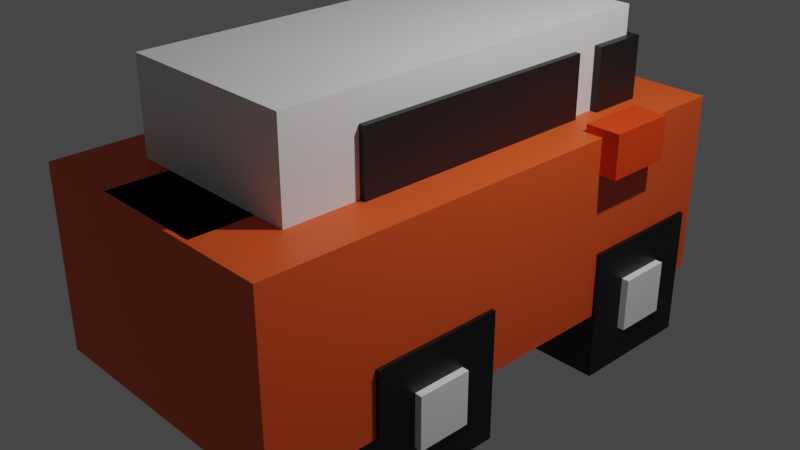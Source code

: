 # Source: carro_cross_road.blend  (saved by Blender 3.4.6; exported with 4.5.12 LTS)
import bpy
from mathutils import Matrix  # noqa: F401  (used for matrix-valued properties, if any)

bpy.ops.wm.read_factory_settings(use_empty=True)
scene = bpy.context.scene
scene.name = 'Scene'

# ---- collections
col_collection = bpy.data.collections.new('Collection'); scene.collection.children.link(col_collection)

# ---- materials (node trees are filled in below, after node groups)
mat_material = bpy.data.materials.new('Material')
mat_material.alpha_threshold = 0.0
mat_material.use_transparent_shadow = False
mat_material.roughness = 0.5
mat_material.line_color = (0.0, 0.0, 0.0, 1.0)
mat_material_001 = bpy.data.materials.new('Material.001')
mat_material_001.use_transparent_shadow = False
mat_material_002 = bpy.data.materials.new('Material.002')
mat_material_002.use_transparent_shadow = False
mat_material_003 = bpy.data.materials.new('Material.003')
mat_material_003.use_transparent_shadow = False
mat_material_004 = bpy.data.materials.new('Material.004')
mat_material_004.use_transparent_shadow = False
mat_material_005 = bpy.data.materials.new('Material.005')
mat_material_005.use_transparent_shadow = False
mat_material_007 = bpy.data.materials.new('Material.007')
mat_material_007.use_transparent_shadow = False
mat_material_008 = bpy.data.materials.new('Material.008')
mat_material_008.use_transparent_shadow = False
mat_material_009 = bpy.data.materials.new('Material.009')
mat_material_009.use_transparent_shadow = False
mat_material_011 = bpy.data.materials.new('Material.011')
mat_material_011.use_transparent_shadow = False
mat_material_012 = bpy.data.materials.new('Material.012')
mat_material_012.use_transparent_shadow = False
mat_material_015 = bpy.data.materials.new('Material.015')
mat_material_015.use_transparent_shadow = False

# ---- material node trees
mat_material.use_nodes = True; mat_material.node_tree.nodes.clear()
_N = mat_material.node_tree.nodes; _L = mat_material.node_tree.links
n0 = _N.new('ShaderNodeOutputMaterial'); n0.name = 'Material Output'; n0.location = (300, 300)
n1 = _N.new('ShaderNodeBsdfPrincipled'); n1.name = 'Principled BSDF'; n1.location = (10, 300)
n1.distribution = 'GGX'
n1.subsurface_method = 'RANDOM_WALK_SKIN'
n1.inputs[0].default_value = (0.8, 0.09272, 0.01457, 1.0)
n1.inputs[3].default_value = 1.45
n1.inputs[27].default_value = (0.0, 0.0, 0.0, 1.0)
n1.inputs[28].default_value = 1.0
_L.new(n1.outputs[0], n0.inputs[0])
n0.is_active_output = True
mat_material_001.use_nodes = True; mat_material_001.node_tree.nodes.clear()
_N = mat_material_001.node_tree.nodes; _L = mat_material_001.node_tree.links
n0 = _N.new('ShaderNodeBsdfPrincipled'); n0.name = 'Principled BSDF'; n0.location = (10, 300)
n0.distribution = 'GGX'
n0.subsurface_method = 'RANDOM_WALK_SKIN'
n0.inputs[0].default_value = (0.001547, 0.001547, 0.001547, 1.0)
n0.inputs[3].default_value = 1.45
n0.inputs[27].default_value = (0.0, 0.0, 0.0, 1.0)
n0.inputs[28].default_value = 1.0
n1 = _N.new('ShaderNodeOutputMaterial'); n1.name = 'Material Output'; n1.location = (300, 300)
_L.new(n0.outputs[0], n1.inputs[0])
n1.is_active_output = True
mat_material_002.use_nodes = True; mat_material_002.node_tree.nodes.clear()
_N = mat_material_002.node_tree.nodes; _L = mat_material_002.node_tree.links
n0 = _N.new('ShaderNodeBsdfPrincipled'); n0.name = 'Principled BSDF'; n0.location = (10, 300)
n0.distribution = 'GGX'
n0.subsurface_method = 'RANDOM_WALK_SKIN'
n0.inputs[0].default_value = (0.9404, 0.9404, 0.9404, 1.0)
n0.inputs[3].default_value = 1.45
n0.inputs[27].default_value = (0.0, 0.0, 0.0, 1.0)
n0.inputs[28].default_value = 1.0
n1 = _N.new('ShaderNodeOutputMaterial'); n1.name = 'Material Output'; n1.location = (300, 300)
_L.new(n0.outputs[0], n1.inputs[0])
n1.is_active_output = True
mat_material_003.use_nodes = True; mat_material_003.node_tree.nodes.clear()
_N = mat_material_003.node_tree.nodes; _L = mat_material_003.node_tree.links
n0 = _N.new('ShaderNodeBsdfPrincipled'); n0.name = 'Principled BSDF'; n0.location = (10, 300)
n0.distribution = 'GGX'
n0.subsurface_method = 'RANDOM_WALK_SKIN'
n0.inputs[0].default_value = (0.9404, 0.9404, 0.9404, 1.0)
n0.inputs[3].default_value = 1.45
n0.inputs[27].default_value = (0.0, 0.0, 0.0, 1.0)
n0.inputs[28].default_value = 1.0
n1 = _N.new('ShaderNodeOutputMaterial'); n1.name = 'Material Output'; n1.location = (300, 300)
_L.new(n0.outputs[0], n1.inputs[0])
n1.is_active_output = True
mat_material_004.use_nodes = True; mat_material_004.node_tree.nodes.clear()
_N = mat_material_004.node_tree.nodes; _L = mat_material_004.node_tree.links
n0 = _N.new('ShaderNodeBsdfPrincipled'); n0.name = 'Principled BSDF'; n0.location = (10, 300)
n0.distribution = 'GGX'
n0.subsurface_method = 'RANDOM_WALK_SKIN'
n0.inputs[0].default_value = (0.001547, 0.001547, 0.001547, 1.0)
n0.inputs[3].default_value = 1.45
n0.inputs[27].default_value = (0.0, 0.0, 0.0, 1.0)
n0.inputs[28].default_value = 1.0
n1 = _N.new('ShaderNodeOutputMaterial'); n1.name = 'Material Output'; n1.location = (300, 300)
_L.new(n0.outputs[0], n1.inputs[0])
n1.is_active_output = True
mat_material_005.use_nodes = True; mat_material_005.node_tree.nodes.clear()
_N = mat_material_005.node_tree.nodes; _L = mat_material_005.node_tree.links
n0 = _N.new('ShaderNodeBsdfPrincipled'); n0.name = 'Principled BSDF'; n0.location = (10, 300)
n0.distribution = 'GGX'
n0.subsurface_method = 'RANDOM_WALK_SKIN'
n0.inputs[0].default_value = (0.8, 0.02428, 0.02739, 1.0)
n0.inputs[3].default_value = 1.45
n0.inputs[27].default_value = (0.0, 0.0, 0.0, 1.0)
n0.inputs[28].default_value = 1.0
n1 = _N.new('ShaderNodeOutputMaterial'); n1.name = 'Material Output'; n1.location = (300, 300)
_L.new(n0.outputs[0], n1.inputs[0])
n1.is_active_output = True
mat_material_007.use_nodes = True; mat_material_007.node_tree.nodes.clear()
_N = mat_material_007.node_tree.nodes; _L = mat_material_007.node_tree.links
n0 = _N.new('ShaderNodeBsdfPrincipled'); n0.name = 'Principled BSDF'; n0.location = (10, 300)
n0.distribution = 'GGX'
n0.subsurface_method = 'RANDOM_WALK_SKIN'
n0.inputs[3].default_value = 1.45
n0.inputs[27].default_value = (0.0, 0.0, 0.0, 1.0)
n0.inputs[28].default_value = 1.0
n1 = _N.new('ShaderNodeOutputMaterial'); n1.name = 'Material Output'; n1.location = (300, 300)
_L.new(n0.outputs[0], n1.inputs[0])
n1.is_active_output = True
mat_material_008.use_nodes = True; mat_material_008.node_tree.nodes.clear()
_N = mat_material_008.node_tree.nodes; _L = mat_material_008.node_tree.links
n0 = _N.new('ShaderNodeBsdfPrincipled'); n0.name = 'Principled BSDF'; n0.location = (10, 300)
n0.distribution = 'GGX'
n0.subsurface_method = 'RANDOM_WALK_SKIN'
n0.inputs[0].default_value = (0.009018, 0.009018, 0.009018, 1.0)
n0.inputs[3].default_value = 1.45
n0.inputs[27].default_value = (0.0, 0.0, 0.0, 1.0)
n0.inputs[28].default_value = 1.0
n1 = _N.new('ShaderNodeOutputMaterial'); n1.name = 'Material Output'; n1.location = (300, 300)
_L.new(n0.outputs[0], n1.inputs[0])
n1.is_active_output = True
mat_material_009.use_nodes = True; mat_material_009.node_tree.nodes.clear()
_N = mat_material_009.node_tree.nodes; _L = mat_material_009.node_tree.links
n0 = _N.new('ShaderNodeBsdfPrincipled'); n0.name = 'Principled BSDF'; n0.location = (10, 300)
n0.distribution = 'GGX'
n0.subsurface_method = 'RANDOM_WALK_SKIN'
n0.inputs[0].default_value = (0.009018, 0.009018, 0.009018, 1.0)
n0.inputs[3].default_value = 1.45
n0.inputs[27].default_value = (0.0, 0.0, 0.0, 1.0)
n0.inputs[28].default_value = 1.0
n1 = _N.new('ShaderNodeOutputMaterial'); n1.name = 'Material Output'; n1.location = (300, 300)
_L.new(n0.outputs[0], n1.inputs[0])
n1.is_active_output = True
mat_material_011.use_nodes = True; mat_material_011.node_tree.nodes.clear()
_N = mat_material_011.node_tree.nodes; _L = mat_material_011.node_tree.links
n0 = _N.new('ShaderNodeBsdfPrincipled'); n0.name = 'Principled BSDF'; n0.location = (10, 300)
n0.distribution = 'GGX'
n0.subsurface_method = 'RANDOM_WALK_SKIN'
n0.inputs[0].default_value = (0.8, 0.05034, 0.001157, 1.0)
n0.inputs[3].default_value = 1.45
n0.inputs[27].default_value = (0.0, 0.0, 0.0, 1.0)
n0.inputs[28].default_value = 1.0
n1 = _N.new('ShaderNodeOutputMaterial'); n1.name = 'Material Output'; n1.location = (300, 300)
_L.new(n0.outputs[0], n1.inputs[0])
n1.is_active_output = True
mat_material_012.use_nodes = True; mat_material_012.node_tree.nodes.clear()
_N = mat_material_012.node_tree.nodes; _L = mat_material_012.node_tree.links
n0 = _N.new('ShaderNodeBsdfPrincipled'); n0.name = 'Principled BSDF'; n0.location = (10, 300)
n0.distribution = 'GGX'
n0.subsurface_method = 'RANDOM_WALK_SKIN'
n0.inputs[0].default_value = (0.9849, 0.9699, 1.0, 1.0)
n0.inputs[3].default_value = 1.45
n0.inputs[27].default_value = (0.0, 0.0, 0.0, 1.0)
n0.inputs[28].default_value = 1.0
n1 = _N.new('ShaderNodeOutputMaterial'); n1.name = 'Material Output'; n1.location = (300, 300)
_L.new(n0.outputs[0], n1.inputs[0])
n1.is_active_output = True
mat_material_015.use_nodes = True; mat_material_015.node_tree.nodes.clear()
_N = mat_material_015.node_tree.nodes; _L = mat_material_015.node_tree.links
n0 = _N.new('ShaderNodeBsdfPrincipled'); n0.name = 'Principled BSDF'; n0.location = (10, 300)
n0.distribution = 'GGX'
n0.subsurface_method = 'RANDOM_WALK_SKIN'
n0.inputs[0].default_value = (0.9849, 0.9699, 1.0, 1.0)
n0.inputs[3].default_value = 1.45
n0.inputs[27].default_value = (0.0, 0.0, 0.0, 1.0)
n0.inputs[28].default_value = 1.0
n1 = _N.new('ShaderNodeOutputMaterial'); n1.name = 'Material Output'; n1.location = (300, 300)
_L.new(n0.outputs[0], n1.inputs[0])
n1.is_active_output = True

# ---- world
world_world = bpy.data.worlds.new('World'); scene.world = world_world
world_world.use_nodes = True; world_world.node_tree.nodes.clear()
_N = world_world.node_tree.nodes; _L = world_world.node_tree.links
n0 = _N.new('ShaderNodeOutputWorld'); n0.name = 'World Output'; n0.location = (300, 300)
n1 = _N.new('ShaderNodeBackground'); n1.name = 'Background'; n1.location = (10, 300)
n1.inputs[0].default_value = (0.05088, 0.05088, 0.05088, 1.0)
_L.new(n1.outputs[0], n0.inputs[0])
n0.is_active_output = True
world_world.color = (0.05088, 0.05088, 0.05088)
world_world.use_sun_shadow = False
world_world.sun_shadow_jitter_overblur = 0.0

# ---- cameras
cam_camera = bpy.data.cameras.new('Camera')
cam_camera.clip_end = 100.0
cam_camera.ortho_scale = 7.314

# ---- lights
light_light = bpy.data.lights.new('Light', 'POINT')
light_light.transmission_factor = 0.0
light_light.energy = 1000.0
light_light.shadow_soft_size = 0.1
light_light.shadow_maximum_resolution = 0.006
light_light.use_absolute_resolution = True

# ---- meshes
me_cube = bpy.data.meshes.new('Cube')
me_cube.from_pydata([(1.0, 1.0, 1.0), (1.0, 1.0, -1.0), (1.0, -1.0, 1.0), (1.0, -1.0, -1.0), (-1.0, 1.0, 1.0), (-1.0, 1.0, -1.0), (-1.0, -1.0, 1.0), (-1.0, -1.0, -1.0)], [], [(0, 4, 6, 2), (3, 2, 6, 7), (7, 6, 4, 5), (5, 1, 3, 7), (1, 0, 2, 3), (5, 4, 0, 1)])
_uv = me_cube.uv_layers.new(name='UVMap')
_uv.uv.foreach_set('vector', [0.625, 0.5, 0.875, 0.5, 0.875, 0.75, 0.625, 0.75, 0.375, 0.75, 0.625, 0.75, 0.625, 1.0, 0.375, 1.0, 0.375, 0.0, 0.625, 0.0, 0.625, 0.25, 0.375, 0.25, 0.125, 0.5, 0.375, 0.5, 0.375, 0.75, 0.125, 0.75, 0.375, 0.5, 0.625, 0.5, 0.625, 0.75, 0.375, 0.75, 0.375, 0.25, 0.625, 0.25, 0.625, 0.5, 0.375, 0.5])
me_cube.materials.append(mat_material)
me_cube.use_mirror_vertex_groups = False
me_cube.update()
me_cube_001 = bpy.data.meshes.new('Cube.001')
me_cube_001.from_pydata([(-1.0, -1.0, -1.0), (-1.0, -1.0, 1.0), (-1.0, 1.0, -1.0), (-1.0, 1.0, 1.0), (1.0, -1.0, -1.0), (1.0, -1.0, 1.0), (1.0, 1.0, -1.0), (1.0, 1.0, 1.0)], [], [(0, 1, 3, 2), (2, 3, 7, 6), (6, 7, 5, 4), (4, 5, 1, 0), (2, 6, 4, 0), (7, 3, 1, 5)])
_uv = me_cube_001.uv_layers.new(name='UVMap')
_uv.uv.foreach_set('vector', [0.375, 0.0, 0.625, 0.0, 0.625, 0.25, 0.375, 0.25, 0.375, 0.25, 0.625, 0.25, 0.625, 0.5, 0.375, 0.5, 0.375, 0.5, 0.625, 0.5, 0.625, 0.75, 0.375, 0.75, 0.375, 0.75, 0.625, 0.75, 0.625, 1.0, 0.375, 1.0, 0.125, 0.5, 0.375, 0.5, 0.375, 0.75, 0.125, 0.75, 0.625, 0.5, 0.875, 0.5, 0.875, 0.75, 0.625, 0.75])
me_cube_001.materials.append(mat_material_001)
me_cube_001.update()
me_cube_002 = bpy.data.meshes.new('Cube.002')
me_cube_002.from_pydata([(-1.0, -1.0, -1.0), (-1.0, -1.0, 1.0), (-1.0, 1.0, -1.0), (-1.0, 1.0, 1.0), (1.0, -1.0, -1.0), (1.0, -1.0, 1.0), (1.0, 1.0, -1.0), (1.0, 1.0, 1.0)], [], [(0, 1, 3, 2), (2, 3, 7, 6), (6, 7, 5, 4), (4, 5, 1, 0), (2, 6, 4, 0), (7, 3, 1, 5)])
_uv = me_cube_002.uv_layers.new(name='UVMap')
_uv.uv.foreach_set('vector', [0.375, 0.0, 0.625, 0.0, 0.625, 0.25, 0.375, 0.25, 0.375, 0.25, 0.625, 0.25, 0.625, 0.5, 0.375, 0.5, 0.375, 0.5, 0.625, 0.5, 0.625, 0.75, 0.375, 0.75, 0.375, 0.75, 0.625, 0.75, 0.625, 1.0, 0.375, 1.0, 0.125, 0.5, 0.375, 0.5, 0.375, 0.75, 0.125, 0.75, 0.625, 0.5, 0.875, 0.5, 0.875, 0.75, 0.625, 0.75])
me_cube_002.materials.append(mat_material_002)
me_cube_002.update()
me_cube_003 = bpy.data.meshes.new('Cube.003')
me_cube_003.from_pydata([(-1.0, -1.0, -1.0), (-1.0, -1.0, 1.0), (-1.0, 1.0, -1.0), (-1.0, 1.0, 1.0), (1.0, -1.0, -1.0), (1.0, -1.0, 1.0), (1.0, 1.0, -1.0), (1.0, 1.0, 1.0)], [], [(0, 1, 3, 2), (2, 3, 7, 6), (6, 7, 5, 4), (4, 5, 1, 0), (2, 6, 4, 0), (7, 3, 1, 5)])
_uv = me_cube_003.uv_layers.new(name='UVMap')
_uv.uv.foreach_set('vector', [0.375, 0.0, 0.625, 0.0, 0.625, 0.25, 0.375, 0.25, 0.375, 0.25, 0.625, 0.25, 0.625, 0.5, 0.375, 0.5, 0.375, 0.5, 0.625, 0.5, 0.625, 0.75, 0.375, 0.75, 0.375, 0.75, 0.625, 0.75, 0.625, 1.0, 0.375, 1.0, 0.125, 0.5, 0.375, 0.5, 0.375, 0.75, 0.125, 0.75, 0.625, 0.5, 0.875, 0.5, 0.875, 0.75, 0.625, 0.75])
me_cube_003.materials.append(mat_material_003)
me_cube_003.update()
me_cube_004 = bpy.data.meshes.new('Cube.004')
me_cube_004.from_pydata([(-1.0, -1.0, -1.0), (-1.0, -1.0, 1.0), (-1.0, 1.0, -1.0), (-1.0, 1.0, 1.0), (1.0, -1.0, -1.0), (1.0, -1.0, 1.0), (1.0, 1.0, -1.0), (1.0, 1.0, 1.0)], [], [(0, 1, 3, 2), (2, 3, 7, 6), (6, 7, 5, 4), (4, 5, 1, 0), (2, 6, 4, 0), (7, 3, 1, 5)])
_uv = me_cube_004.uv_layers.new(name='UVMap')
_uv.uv.foreach_set('vector', [0.375, 0.0, 0.625, 0.0, 0.625, 0.25, 0.375, 0.25, 0.375, 0.25, 0.625, 0.25, 0.625, 0.5, 0.375, 0.5, 0.375, 0.5, 0.625, 0.5, 0.625, 0.75, 0.375, 0.75, 0.375, 0.75, 0.625, 0.75, 0.625, 1.0, 0.375, 1.0, 0.125, 0.5, 0.375, 0.5, 0.375, 0.75, 0.125, 0.75, 0.625, 0.5, 0.875, 0.5, 0.875, 0.75, 0.625, 0.75])
me_cube_004.materials.append(mat_material_004)
me_cube_004.update()
me_plane_002 = bpy.data.meshes.new('Plane.002')
me_plane_002.from_pydata([(-1.0, -1.0, 0.0), (1.0, -1.0, 0.0), (-1.0, 1.0, 0.0), (1.0, 1.0, 0.0)], [], [(0, 1, 3, 2)])
_uv = me_plane_002.uv_layers.new(name='UVMap')
_uv.uv.foreach_set('vector', [0.0, 0.0, 1.0, 0.0, 1.0, 1.0, 0.0, 1.0])
me_plane_002.materials.append(mat_material_005)
me_plane_002.update()
me_cube_005 = bpy.data.meshes.new('Cube.005')
me_cube_005.from_pydata([(-1.0, -1.0, -1.0), (-1.0, -1.0, 1.0), (-1.0, 1.0, -1.0), (-1.0, 1.0, 1.0), (1.0, -1.0, -1.0), (1.0, -1.0, 1.0), (1.0, 1.0, -1.0), (1.0, 1.0, 1.0)], [], [(0, 1, 3, 2), (2, 3, 7, 6), (6, 7, 5, 4), (4, 5, 1, 0), (2, 6, 4, 0), (7, 3, 1, 5)])
_uv = me_cube_005.uv_layers.new(name='UVMap')
_uv.uv.foreach_set('vector', [0.375, 0.0, 0.625, 0.0, 0.625, 0.25, 0.375, 0.25, 0.375, 0.25, 0.625, 0.25, 0.625, 0.5, 0.375, 0.5, 0.375, 0.5, 0.625, 0.5, 0.625, 0.75, 0.375, 0.75, 0.375, 0.75, 0.625, 0.75, 0.625, 1.0, 0.375, 1.0, 0.125, 0.5, 0.375, 0.5, 0.375, 0.75, 0.125, 0.75, 0.625, 0.5, 0.875, 0.5, 0.875, 0.75, 0.625, 0.75])
me_cube_005.materials.append(mat_material_007)
me_cube_005.update()
me_cube_006 = bpy.data.meshes.new('Cube.006')
me_cube_006.from_pydata([(-1.0, -1.0, -1.0), (-1.0, -1.0, 1.0), (-1.0, 1.0, -1.0), (-1.0, 1.0, 1.0), (1.0, -1.0, -1.0), (1.0, -1.0, 1.0), (1.0, 1.0, -1.0), (1.0, 1.0, 1.0)], [], [(0, 1, 3, 2), (2, 3, 7, 6), (6, 7, 5, 4), (4, 5, 1, 0), (2, 6, 4, 0), (7, 3, 1, 5)])
_uv = me_cube_006.uv_layers.new(name='UVMap')
_uv.uv.foreach_set('vector', [0.375, 0.0, 0.625, 0.0, 0.625, 0.25, 0.375, 0.25, 0.375, 0.25, 0.625, 0.25, 0.625, 0.5, 0.375, 0.5, 0.375, 0.5, 0.625, 0.5, 0.625, 0.75, 0.375, 0.75, 0.375, 0.75, 0.625, 0.75, 0.625, 1.0, 0.375, 1.0, 0.125, 0.5, 0.375, 0.5, 0.375, 0.75, 0.125, 0.75, 0.625, 0.5, 0.875, 0.5, 0.875, 0.75, 0.625, 0.75])
me_cube_006.materials.append(mat_material_008)
me_cube_006.update()
me_cube_007 = bpy.data.meshes.new('Cube.007')
me_cube_007.from_pydata([(-1.0, -1.0, -1.0), (-1.0, -1.0, 1.0), (-1.0, 1.0, -1.0), (-1.0, 1.0, 1.0), (1.0, -1.0, -1.0), (1.0, -1.0, 1.0), (1.0, 1.0, -1.0), (1.0, 1.0, 1.0)], [], [(0, 1, 3, 2), (2, 3, 7, 6), (6, 7, 5, 4), (4, 5, 1, 0), (2, 6, 4, 0), (7, 3, 1, 5)])
_uv = me_cube_007.uv_layers.new(name='UVMap')
_uv.uv.foreach_set('vector', [0.375, 0.0, 0.625, 0.0, 0.625, 0.25, 0.375, 0.25, 0.375, 0.25, 0.625, 0.25, 0.625, 0.5, 0.375, 0.5, 0.375, 0.5, 0.625, 0.5, 0.625, 0.75, 0.375, 0.75, 0.375, 0.75, 0.625, 0.75, 0.625, 1.0, 0.375, 1.0, 0.125, 0.5, 0.375, 0.5, 0.375, 0.75, 0.125, 0.75, 0.625, 0.5, 0.875, 0.5, 0.875, 0.75, 0.625, 0.75])
me_cube_007.materials.append(mat_material_009)
me_cube_007.update()
me_cube_010 = bpy.data.meshes.new('Cube.010')
me_cube_010.from_pydata([(-1.0, -1.0, -1.0), (-1.0, -1.0, 1.0), (-1.0, 1.0, -1.0), (-1.0, 1.0, 1.0), (1.0, -1.0, -1.0), (1.0, -1.0, 1.0), (1.0, 1.0, -1.0), (1.0, 1.0, 1.0)], [], [(0, 1, 3, 2), (2, 3, 7, 6), (6, 7, 5, 4), (4, 5, 1, 0), (2, 6, 4, 0), (7, 3, 1, 5)])
_uv = me_cube_010.uv_layers.new(name='UVMap')
_uv.uv.foreach_set('vector', [0.375, 0.0, 0.625, 0.0, 0.625, 0.25, 0.375, 0.25, 0.375, 0.25, 0.625, 0.25, 0.625, 0.5, 0.375, 0.5, 0.375, 0.5, 0.625, 0.5, 0.625, 0.75, 0.375, 0.75, 0.375, 0.75, 0.625, 0.75, 0.625, 1.0, 0.375, 1.0, 0.125, 0.5, 0.375, 0.5, 0.375, 0.75, 0.125, 0.75, 0.625, 0.5, 0.875, 0.5, 0.875, 0.75, 0.625, 0.75])
me_cube_010.materials.append(mat_material_011)
me_cube_010.update()
me_cube_011 = bpy.data.meshes.new('Cube.011')
me_cube_011.from_pydata([(-1.0, -1.0, -1.0), (-1.0, -1.0, 1.0), (-1.0, 1.0, -1.0), (-1.0, 1.0, 1.0), (1.0, -1.0, -1.0), (1.0, -1.0, 1.0), (1.0, 1.0, -1.0), (1.0, 1.0, 1.0)], [], [(0, 1, 3, 2), (2, 3, 7, 6), (6, 7, 5, 4), (4, 5, 1, 0), (2, 6, 4, 0), (7, 3, 1, 5)])
_uv = me_cube_011.uv_layers.new(name='UVMap')
_uv.uv.foreach_set('vector', [0.375, 0.0, 0.625, 0.0, 0.625, 0.25, 0.375, 0.25, 0.375, 0.25, 0.625, 0.25, 0.625, 0.5, 0.375, 0.5, 0.375, 0.5, 0.625, 0.5, 0.625, 0.75, 0.375, 0.75, 0.375, 0.75, 0.625, 0.75, 0.625, 1.0, 0.375, 1.0, 0.125, 0.5, 0.375, 0.5, 0.375, 0.75, 0.125, 0.75, 0.625, 0.5, 0.875, 0.5, 0.875, 0.75, 0.625, 0.75])
me_cube_011.materials.append(mat_material_012)
me_cube_011.update()
me_cube_014 = bpy.data.meshes.new('Cube.014')
me_cube_014.from_pydata([(-1.0, -1.0, -1.0), (-1.0, -1.0, 1.0), (-1.0, 1.0, -1.0), (-1.0, 1.0, 1.0), (1.0, -1.0, -1.0), (1.0, -1.0, 1.0), (1.0, 1.0, -1.0), (1.0, 1.0, 1.0)], [], [(0, 1, 3, 2), (2, 3, 7, 6), (6, 7, 5, 4), (4, 5, 1, 0), (2, 6, 4, 0), (7, 3, 1, 5)])
_uv = me_cube_014.uv_layers.new(name='UVMap')
_uv.uv.foreach_set('vector', [0.375, 0.0, 0.625, 0.0, 0.625, 0.25, 0.375, 0.25, 0.375, 0.25, 0.625, 0.25, 0.625, 0.5, 0.375, 0.5, 0.375, 0.5, 0.625, 0.5, 0.625, 0.75, 0.375, 0.75, 0.375, 0.75, 0.625, 0.75, 0.625, 1.0, 0.375, 1.0, 0.125, 0.5, 0.375, 0.5, 0.375, 0.75, 0.125, 0.75, 0.625, 0.5, 0.875, 0.5, 0.875, 0.75, 0.625, 0.75])
me_cube_014.materials.append(mat_material_015)
me_cube_014.update()

# ---- objects
ob_cube = bpy.data.objects.new('Cube', me_cube)
ob_light = bpy.data.objects.new('Light', light_light)
ob_camera = bpy.data.objects.new('Camera', cam_camera)
ob_cube_001 = bpy.data.objects.new('Cube.001', me_cube_001)
ob_cube_002 = bpy.data.objects.new('Cube.002', me_cube_002)
ob_cube_003 = bpy.data.objects.new('Cube.003', me_cube_003)
ob_cube_004 = bpy.data.objects.new('Cube.004', me_cube_004)
ob_plane = bpy.data.objects.new('Plane', me_plane_002)
ob_cube_005 = bpy.data.objects.new('Cube.005', me_cube_005)
ob_cube_006 = bpy.data.objects.new('Cube.006', me_cube_006)
ob_cube_007 = bpy.data.objects.new('Cube.007', me_cube_007)
ob_cube_009 = bpy.data.objects.new('Cube.009', me_cube_010)
ob_cube_010 = bpy.data.objects.new('Cube.010', me_cube_011)
ob_cube_008 = bpy.data.objects.new('Cube.008', me_cube_014)

# ---- transforms, parenting, visibility, modifiers, constraints
ob_cube.location = (0.0, 0.0, 0.0)
ob_cube.scale = (1.541, 2.901, 1.0)
ob_cube.lock_rotations_4d = False
ob_cube.empty_display_type = 'ARROWS'
ob_cube.lineart.crease_threshold = 0.0
ob_light.location = (4.076, 1.005, 5.904)
ob_light.rotation_euler = (0.6503, 0.05522, 1.866)
ob_light.lock_rotations_4d = False
ob_light.empty_display_type = 'ARROWS'
ob_light.color = (0.0, 0.0, 0.0, 0.0)
ob_light.lineart.crease_threshold = 0.0
ob_camera.location = (7.359, -6.926, 4.958)
ob_camera.rotation_euler = (1.109, 0.0, 0.8149)
ob_camera.lock_rotations_4d = False
ob_camera.empty_display_type = 'ARROWS'
ob_camera.color = (0.0, 0.0, 0.0, 0.0)
ob_camera.display_type = 'WIRE'
ob_camera.lineart.crease_threshold = 0.0
ob_cube_001.location = (0.0, 2.0, -1.0)
ob_cube_001.scale = (1.583, 0.724, 0.724)
ob_cube_002.location = (0.0, 2.0, -1.0)
ob_cube_002.scale = (1.663, 0.2982, 0.2982)
ob_cube_003.location = (0.0, -1.0, -1.0)
ob_cube_003.scale = (1.663, 0.2982, 0.2982)
ob_cube_004.location = (0.0, -1.0, -1.0)
ob_cube_004.scale = (1.583, 0.724, 0.724)
ob_plane.location = (0.0, 0.0, 1.0)
ob_plane.scale = (0.6283, 2.859, 0.6283)
ob_cube_005.location = (0.0, 0.0, 1.0)
ob_cube_005.scale = (1.0, 2.208, 1.0)
ob_cube_006.location = (0.0, 2.0, 1.0)
ob_cube_006.scale = (1.086, 0.3058, 0.6814)
ob_cube_007.location = (0.0, 0.0, 1.0)
ob_cube_007.scale = (1.066, 1.39, 0.6814)
ob_cube_009.location = (1.541, 1.572, 0.8528)
ob_cube_009.rotation_euler = (3.142, 1.571, 0.0)
ob_cube_009.scale = (0.2375, 0.3765, -0.1923)
ob_cube_010.location = (1.0, 3.0, 0.0)
ob_cube_010.rotation_euler = (3.142, 2.118e-22, -7.105e-15)
ob_cube_010.scale = (0.475, 1.023e-07, -0.3462)
ob_cube_008.location = (-1.0, 3.0, 0.0)
ob_cube_008.rotation_euler = (3.142, 2.118e-22, -7.105e-15)
ob_cube_008.scale = (0.475, 2.244e-08, -0.3462)

# ---- collection membership
col_collection.objects.link(ob_cube)
col_collection.objects.link(ob_light)
col_collection.objects.link(ob_camera)
col_collection.objects.link(ob_cube_001)
col_collection.objects.link(ob_cube_002)
col_collection.objects.link(ob_cube_003)
col_collection.objects.link(ob_cube_004)
col_collection.objects.link(ob_plane)
col_collection.objects.link(ob_cube_005)
col_collection.objects.link(ob_cube_006)
col_collection.objects.link(ob_cube_007)
col_collection.objects.link(ob_cube_009)
col_collection.objects.link(ob_cube_010)
col_collection.objects.link(ob_cube_008)

# ---- scene / render settings (as saved in the file)
scene.camera = ob_camera
scene.frame_start = 1; scene.frame_end = 250; scene.frame_set(0)
scene.render.engine = 'BLENDER_EEVEE_NEXT'
scene.cycles.sampling_pattern = 'TABULATED_SOBOL'
scene.cycles.use_light_tree = False
scene.view_settings.view_transform = 'Filmic'
bpy.context.view_layer.update()
